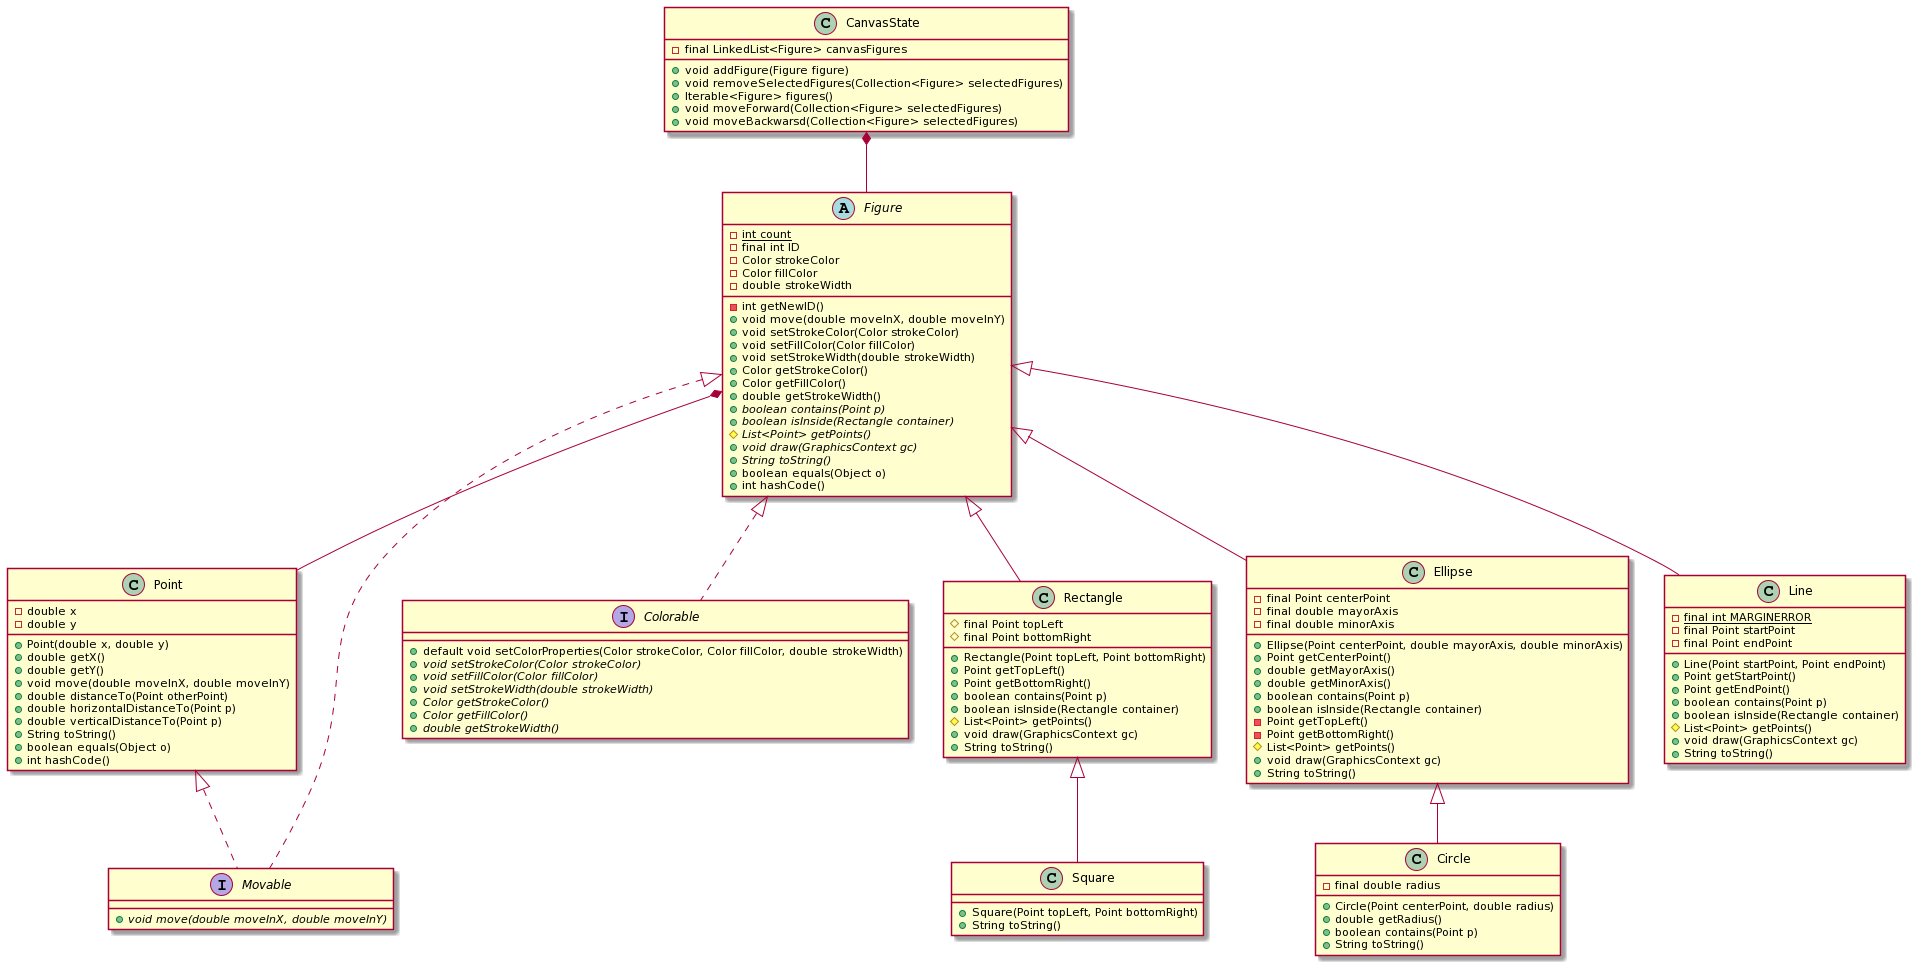

The diagram above was rendered by PlantUML. Its source (embedded in the PNG):
@startuml
Point <|..Movable

class Point
{
	- double x
	- double y
    
    + Point(double x, double y)
    + double getX()
    + double getY()
    + void move(double moveInX, double moveInY)
    + double distanceTo(Point otherPoint)
    + double horizontalDistanceTo(Point p)
    + double verticalDistanceTo(Point p)
    + String toString()
    + boolean equals(Object o)
    + int hashCode()
}

interface Movable
{
    +{abstract} void move(double moveInX, double moveInY)
}

interface Colorable 
{
    + default void setColorProperties(Color strokeColor, Color fillColor, double strokeWidth)
    +{abstract} void setStrokeColor(Color strokeColor)
    +{abstract} void setFillColor(Color fillColor)
    +{abstract} void setStrokeWidth(double strokeWidth)
    +{abstract} Color getStrokeColor()
    +{abstract} Color getFillColor()
    +{abstract} double getStrokeWidth()
}


Figure <|.. Movable
Figure <|.. Colorable
Figure *-- Point
 
abstract class Figure
{
    - {static}int count
    - final int ID
    - Color strokeColor
    - Color fillColor
    - double strokeWidth
    
    - int getNewID()
    + void move(double moveInX, double moveInY)
    + void setStrokeColor(Color strokeColor)
    + void setFillColor(Color fillColor)
    + void setStrokeWidth(double strokeWidth)
    + Color getStrokeColor()
    + Color getFillColor()
    + double getStrokeWidth()
    +{abstract} boolean contains(Point p)
    +{abstract} boolean isInside(Rectangle container)
    #{abstract} List<Point> getPoints()
    +{abstract} void draw(GraphicsContext gc)
    +{abstract} String toString()
    + boolean equals(Object o)
    + int hashCode()

}


class Rectangle extends Figure
{
    # final Point topLeft
    # final Point bottomRight
    
    + Rectangle(Point topLeft, Point bottomRight)
    + Point getTopLeft()
    + Point getBottomRight()
    + boolean contains(Point p)
    + boolean isInside(Rectangle container)
    # List<Point> getPoints()
    + void draw(GraphicsContext gc)
    + String toString()
}

class Square extends Rectangle
{
    + Square(Point topLeft, Point bottomRight)
    + String toString()
}

class Ellipse extends Figure
{
	- final Point centerPoint
	- final double mayorAxis
	- final double minorAxis
    
	+ Ellipse(Point centerPoint, double mayorAxis, double minorAxis)
	+ Point getCenterPoint()
    + double getMayorAxis()
    + double getMinorAxis()
    + boolean contains(Point p)
    + boolean isInside(Rectangle container)
    - Point getTopLeft()
    - Point getBottomRight()
    # List<Point> getPoints()
    + void draw(GraphicsContext gc)
    + String toString()
}

class Circle extends Ellipse
{
    - final double radius
    
	+ Circle(Point centerPoint, double radius)
	+ double getRadius()
	+ boolean contains(Point p)
	+ String toString()
}

class Line extends Figure
{
    -{static} final int MARGINERROR
    - final Point startPoint
    - final Point endPoint
    
    + Line(Point startPoint, Point endPoint)
    + Point getStartPoint()
    + Point getEndPoint()
    + boolean contains(Point p)
    + boolean isInside(Rectangle container)
    # List<Point> getPoints()
    + void draw(GraphicsContext gc)
    + String toString()
}

CanvasState *--Figure

Class CanvasState
{
    - final LinkedList<Figure> canvasFigures
    
    + void addFigure(Figure figure)
    + void removeSelectedFigures(Collection<Figure> selectedFigures)
    + Iterable<Figure> figures()
    + void moveForward(Collection<Figure> selectedFigures)
    + void moveBackwarsd(Collection<Figure> selectedFigures)
}
@enduml